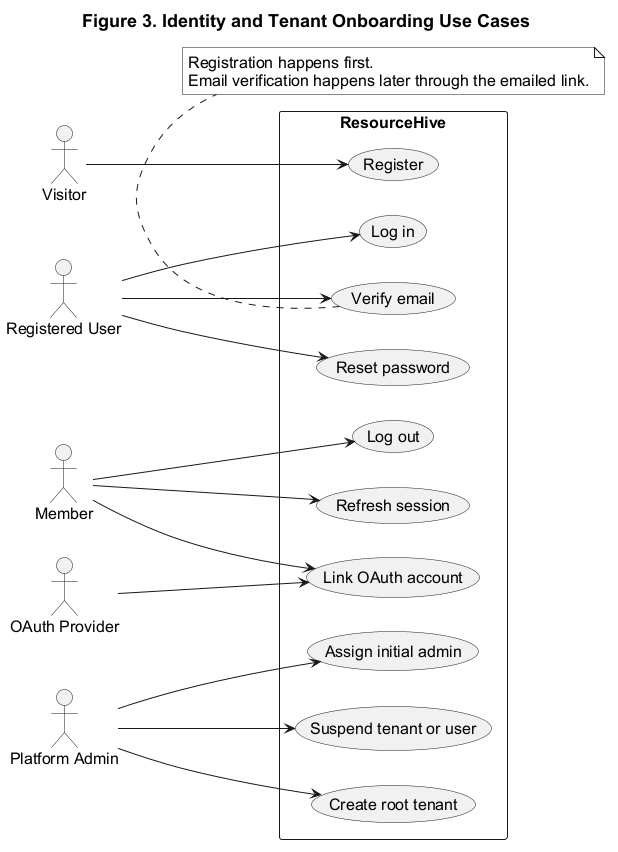

The diagram above was rendered by PlantUML. Its source (embedded in the PNG):
@startuml
title Figure 3. Identity and Tenant Onboarding Use Cases
left to right direction

skinparam monochrome true
skinparam backgroundColor white
skinparam defaultFontName Arial
skinparam defaultFontSize 16
skinparam ArrowFontSize 14
skinparam TitleFontSize 18

actor Visitor
actor "Registered User" as User
actor Member
actor "Platform Admin" as Admin
actor "OAuth Provider" as OAuth

rectangle ResourceHive {
  usecase "Register" as Register
  usecase "Verify email" as Verify
  usecase "Log in" as Login
  usecase "Reset password" as Reset
  usecase "Refresh session" as Refresh
  usecase "Log out" as Logout
  usecase "Link OAuth account" as LinkOAuth
  usecase "Create root tenant" as CreateTenant
  usecase "Assign initial admin" as AssignAdmin
  usecase "Suspend tenant or user" as Suspend
}

Visitor --> Register
User --> Verify
User --> Login
User --> Reset
Member --> Refresh
Member --> Logout
Member --> LinkOAuth
OAuth --> LinkOAuth
Admin --> CreateTenant
Admin --> AssignAdmin
Admin --> Suspend

note bottom of Verify
Registration happens first.
Email verification happens later through the emailed link.
end note
@enduml